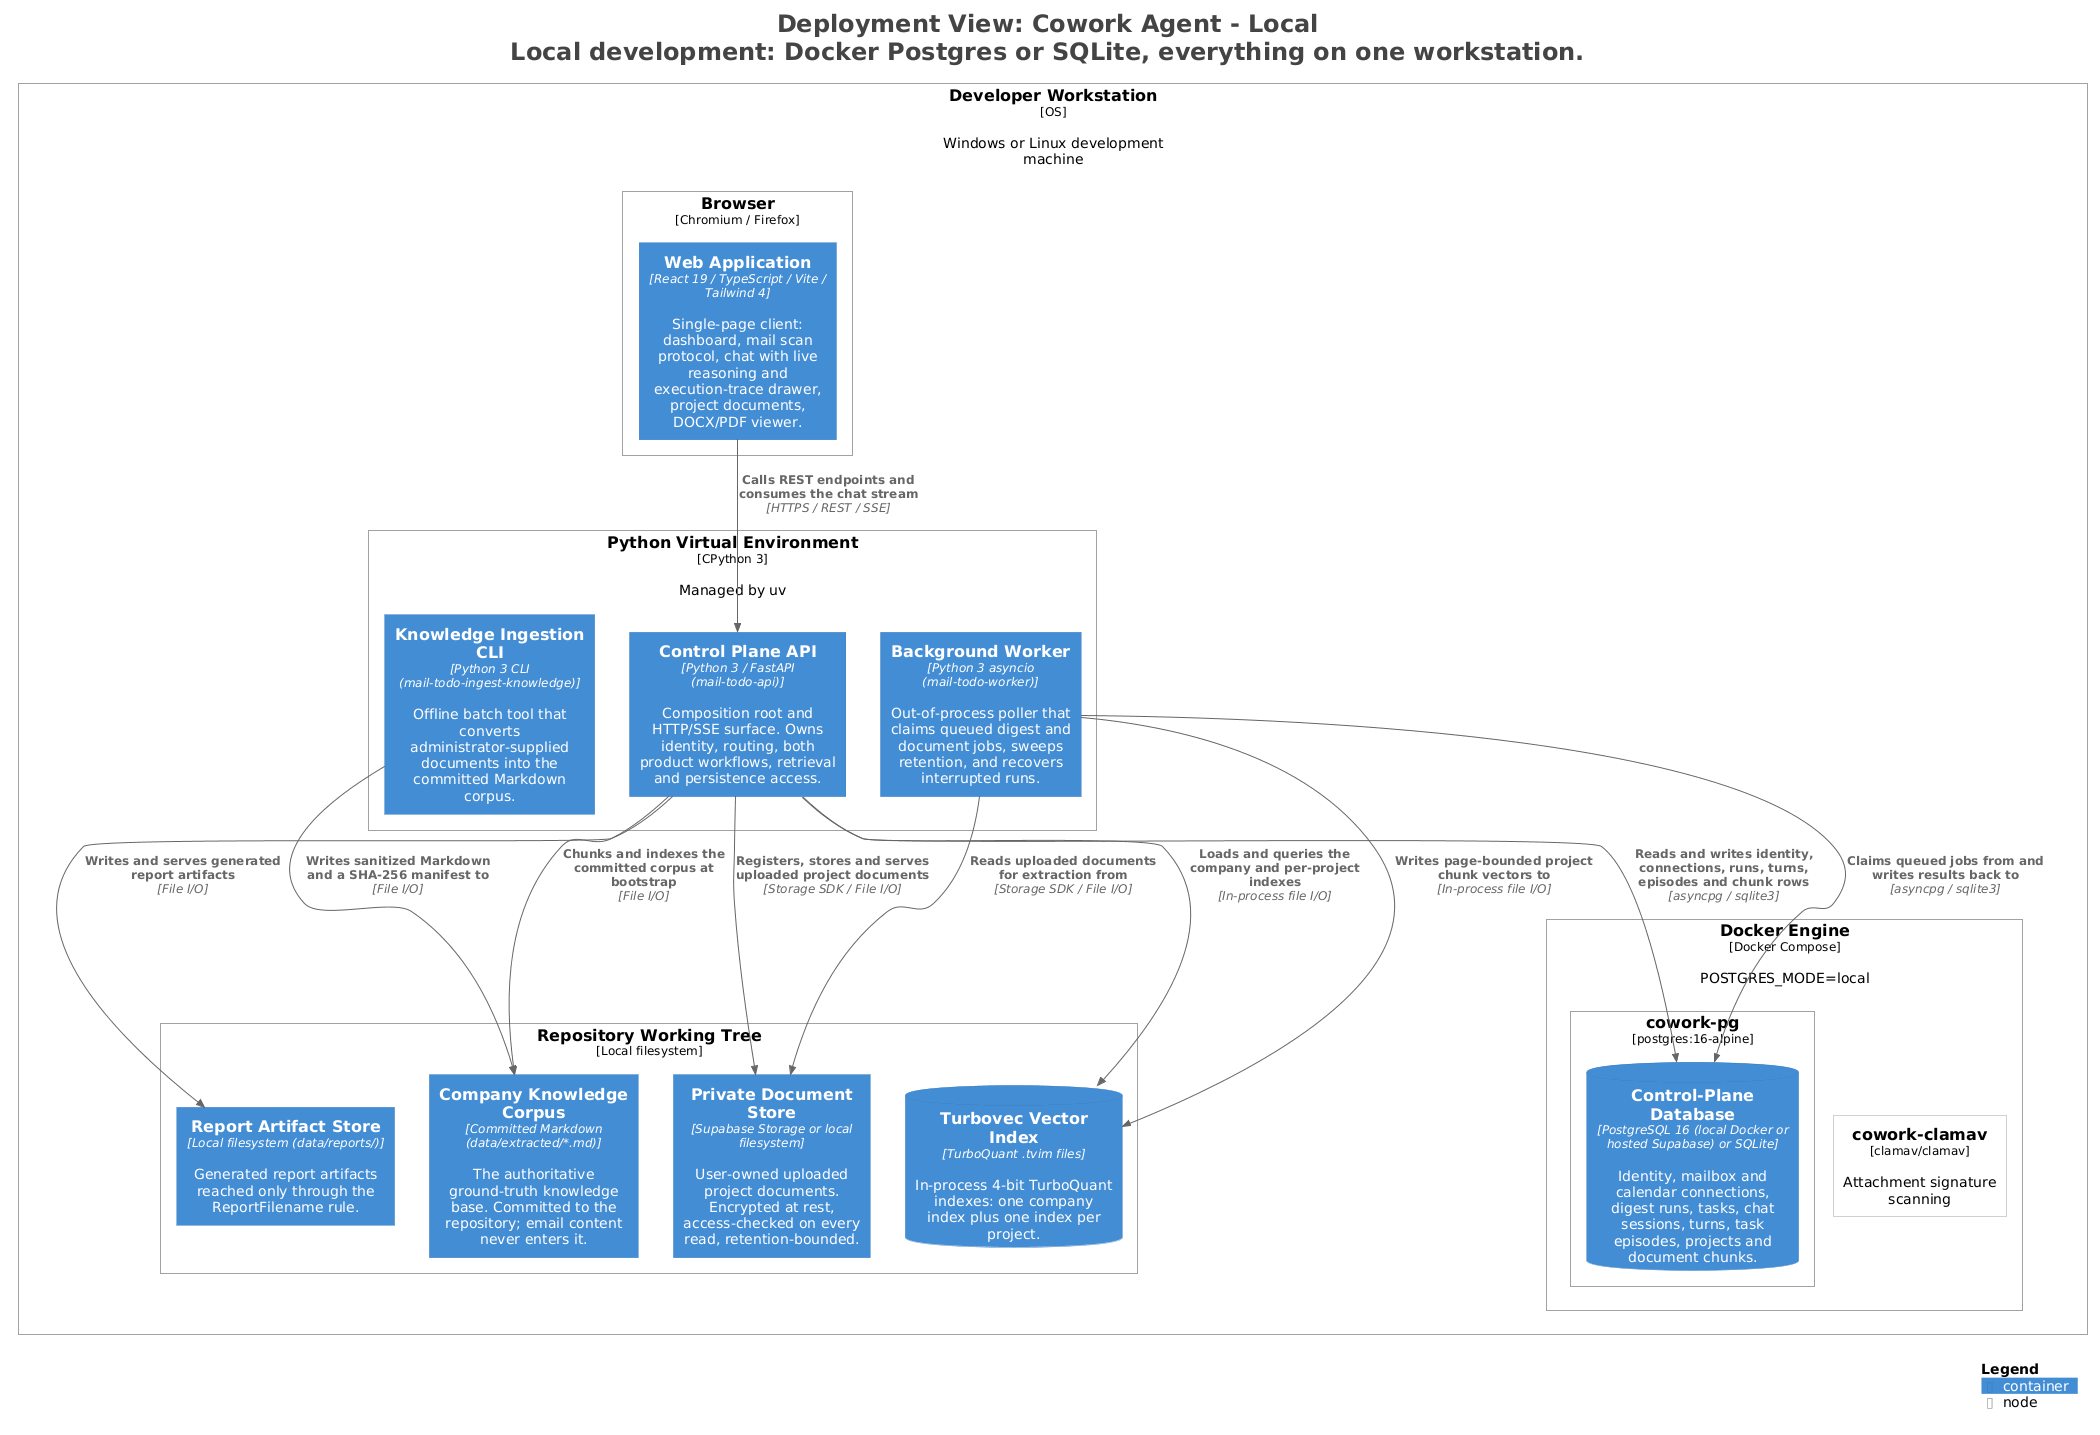

The diagram above was rendered by PlantUML. Its source (embedded in the PNG):
@startuml
title <size:24>Deployment View: Cowork Agent - Local</size>\n<size:24>Local development: Docker Postgres or SQLite, everything on one workstation.</size>

set separator none
top to bottom direction

<style>
  root {
    BackgroundColor: #ffffff
    FontColor: #444444
  }
</style>

!include <C4/C4>
!include <C4/C4_Context>
!include <C4/C4_Container>
!include <C4/C4_Deployment>

Deployment_Node(Local.DeveloperWorkstation, "Developer Workstation", $type="OS", $descr="Windows or Linux development machine", $tags="", $link="") {
  Deployment_Node(Local.DeveloperWorkstation.Browser, "Browser", $type="Chromium / Firefox", $descr="", $tags="", $link="") {
    Container(Local.DeveloperWorkstation.Browser.WebApplication_1, "Web Application", $techn="React 19 / TypeScript / Vite / Tailwind 4", $descr="Single-page client: dashboard, mail scan protocol, chat with live reasoning and execution-trace drawer, project documents, DOCX/PDF viewer.", $tags="", $link="")
  }

  Deployment_Node(Local.DeveloperWorkstation.PythonVirtualEnvironment, "Python Virtual Environment", $type="CPython 3", $descr="Managed by uv", $tags="", $link="") {
    Container(Local.DeveloperWorkstation.PythonVirtualEnvironment.ControlPlaneAPI_1, "Control Plane API", $techn="Python 3 / FastAPI (mail-todo-api)", $descr="Composition root and HTTP/SSE surface. Owns identity, routing, both product workflows, retrieval and persistence access.", $tags="", $link="")
    Container(Local.DeveloperWorkstation.PythonVirtualEnvironment.BackgroundWorker_1, "Background Worker", $techn="Python 3 asyncio (mail-todo-worker)", $descr="Out-of-process poller that claims queued digest and document jobs, sweeps retention, and recovers interrupted runs.", $tags="", $link="")
    Container(Local.DeveloperWorkstation.PythonVirtualEnvironment.KnowledgeIngestionCLI_1, "Knowledge Ingestion CLI", $techn="Python 3 CLI (mail-todo-ingest-knowledge)", $descr="Offline batch tool that converts administrator-supplied documents into the committed Markdown corpus.", $tags="", $link="")
  }

  Deployment_Node(Local.DeveloperWorkstation.RepositoryWorkingTree, "Repository Working Tree", $type="Local filesystem", $descr="", $tags="", $link="") {
    Container(Local.DeveloperWorkstation.RepositoryWorkingTree.CompanyKnowledgeCorpus_1, "Company Knowledge Corpus", $techn="Committed Markdown (data/extracted/*.md)", $descr="The authoritative ground-truth knowledge base. Committed to the repository; email content never enters it.", $tags="", $link="")
    Container(Local.DeveloperWorkstation.RepositoryWorkingTree.ReportArtifactStore_1, "Report Artifact Store", $techn="Local filesystem (data/reports/)", $descr="Generated report artifacts reached only through the ReportFilename rule.", $tags="", $link="")
    Container(Local.DeveloperWorkstation.RepositoryWorkingTree.PrivateDocumentStore_1, "Private Document Store", $techn="Supabase Storage or local filesystem", $descr="User-owned uploaded project documents. Encrypted at rest, access-checked on every read, retention-bounded.", $tags="", $link="")
    ContainerDb(Local.DeveloperWorkstation.RepositoryWorkingTree.TurbovecVectorIndex_1, "Turbovec Vector Index", $techn="TurboQuant .tvim files", $descr="In-process 4-bit TurboQuant indexes: one company index plus one index per project.", $tags="", $link="")
  }

  Deployment_Node(Local.DeveloperWorkstation.DockerEngine, "Docker Engine", $type="Docker Compose", $descr="POSTGRES_MODE=local", $tags="", $link="") {
    Deployment_Node(Local.DeveloperWorkstation.DockerEngine.coworkpg, "cowork-pg", $type="postgres:16-alpine", $descr="", $tags="", $link="") {
      ContainerDb(Local.DeveloperWorkstation.DockerEngine.coworkpg.ControlPlaneDatabase_1, "Control-Plane Database", $techn="PostgreSQL 16 (local Docker or hosted Supabase) or SQLite", $descr="Identity, mailbox and calendar connections, digest runs, tasks, chat sessions, turns, task episodes, projects and document chunks.", $tags="", $link="")
    }

    Deployment_Node(Local.DeveloperWorkstation.DockerEngine.coworkclamav, "cowork-clamav", $type="clamav/clamav", $descr="Attachment signature scanning", $tags="", $link="")
  }

}

Rel(Local.DeveloperWorkstation.Browser.WebApplication_1, Local.DeveloperWorkstation.PythonVirtualEnvironment.ControlPlaneAPI_1, "Calls REST endpoints and consumes the chat stream", $techn="HTTPS / REST / SSE", $tags="", $link="")
Rel(Local.DeveloperWorkstation.PythonVirtualEnvironment.ControlPlaneAPI_1, Local.DeveloperWorkstation.RepositoryWorkingTree.CompanyKnowledgeCorpus_1, "Chunks and indexes the committed corpus at bootstrap", $techn="File I/O", $tags="", $link="")
Rel(Local.DeveloperWorkstation.PythonVirtualEnvironment.KnowledgeIngestionCLI_1, Local.DeveloperWorkstation.RepositoryWorkingTree.CompanyKnowledgeCorpus_1, "Writes sanitized Markdown and a SHA-256 manifest to", $techn="File I/O", $tags="", $link="")
Rel(Local.DeveloperWorkstation.PythonVirtualEnvironment.ControlPlaneAPI_1, Local.DeveloperWorkstation.RepositoryWorkingTree.ReportArtifactStore_1, "Writes and serves generated report artifacts", $techn="File I/O", $tags="", $link="")
Rel(Local.DeveloperWorkstation.PythonVirtualEnvironment.ControlPlaneAPI_1, Local.DeveloperWorkstation.RepositoryWorkingTree.PrivateDocumentStore_1, "Registers, stores and serves uploaded project documents", $techn="Storage SDK / File I/O", $tags="", $link="")
Rel(Local.DeveloperWorkstation.PythonVirtualEnvironment.BackgroundWorker_1, Local.DeveloperWorkstation.RepositoryWorkingTree.PrivateDocumentStore_1, "Reads uploaded documents for extraction from", $techn="Storage SDK / File I/O", $tags="", $link="")
Rel(Local.DeveloperWorkstation.PythonVirtualEnvironment.ControlPlaneAPI_1, Local.DeveloperWorkstation.RepositoryWorkingTree.TurbovecVectorIndex_1, "Loads and queries the company and per-project indexes", $techn="In-process file I/O", $tags="", $link="")
Rel(Local.DeveloperWorkstation.PythonVirtualEnvironment.BackgroundWorker_1, Local.DeveloperWorkstation.RepositoryWorkingTree.TurbovecVectorIndex_1, "Writes page-bounded project chunk vectors to", $techn="In-process file I/O", $tags="", $link="")
Rel(Local.DeveloperWorkstation.PythonVirtualEnvironment.ControlPlaneAPI_1, Local.DeveloperWorkstation.DockerEngine.coworkpg.ControlPlaneDatabase_1, "Reads and writes identity, connections, runs, turns, episodes and chunk rows", $techn="asyncpg / sqlite3", $tags="", $link="")
Rel(Local.DeveloperWorkstation.PythonVirtualEnvironment.BackgroundWorker_1, Local.DeveloperWorkstation.DockerEngine.coworkpg.ControlPlaneDatabase_1, "Claims queued jobs from and writes results back to", $techn="asyncpg / sqlite3", $tags="", $link="")

SHOW_LEGEND(true)
hide stereotypes
@enduml